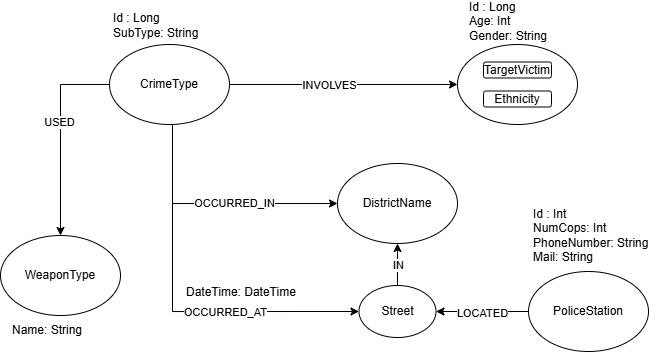

The diagram above was exported from draw.io. Its source (the exported page's mxGraphModel, read from the mxfile embedded in the PNG):
<mxGraphModel dx="1322" dy="631" grid="0" gridSize="10" guides="1" tooltips="1" connect="1" arrows="1" fold="1" page="1" pageScale="1" pageWidth="827" pageHeight="1169" math="0" shadow="0">
  <root>
    <mxCell id="0" />
    <mxCell id="1" parent="0" />
    <mxCell id="NjlqZTdc2X5JnwGrO5l0-7" style="edgeStyle=orthogonalEdgeStyle;rounded=0;orthogonalLoop=1;jettySize=auto;html=1;entryX=0;entryY=0.5;entryDx=0;entryDy=0;" parent="1" source="NjlqZTdc2X5JnwGrO5l0-1" target="NjlqZTdc2X5JnwGrO5l0-3" edge="1">
      <mxGeometry relative="1" as="geometry" />
    </mxCell>
    <mxCell id="NjlqZTdc2X5JnwGrO5l0-8" value="INVOLVES" style="edgeLabel;html=1;align=center;verticalAlign=middle;resizable=0;points=[];" parent="NjlqZTdc2X5JnwGrO5l0-7" vertex="1" connectable="0">
      <mxGeometry x="-0.1243" y="-1" relative="1" as="geometry">
        <mxPoint as="offset" />
      </mxGeometry>
    </mxCell>
    <mxCell id="NjlqZTdc2X5JnwGrO5l0-14" style="edgeStyle=orthogonalEdgeStyle;rounded=0;orthogonalLoop=1;jettySize=auto;html=1;entryX=0;entryY=0.5;entryDx=0;entryDy=0;" parent="1" source="NjlqZTdc2X5JnwGrO5l0-1" target="NjlqZTdc2X5JnwGrO5l0-9" edge="1">
      <mxGeometry relative="1" as="geometry">
        <Array as="points">
          <mxPoint x="198" y="386" />
        </Array>
      </mxGeometry>
    </mxCell>
    <mxCell id="NjlqZTdc2X5JnwGrO5l0-15" value="OCCURRED_IN" style="edgeLabel;html=1;align=center;verticalAlign=middle;resizable=0;points=[];" parent="NjlqZTdc2X5JnwGrO5l0-14" vertex="1" connectable="0">
      <mxGeometry x="0.1532" relative="1" as="geometry">
        <mxPoint as="offset" />
      </mxGeometry>
    </mxCell>
    <mxCell id="NjlqZTdc2X5JnwGrO5l0-16" style="edgeStyle=orthogonalEdgeStyle;rounded=0;orthogonalLoop=1;jettySize=auto;html=1;entryX=0;entryY=0.5;entryDx=0;entryDy=0;" parent="1" source="NjlqZTdc2X5JnwGrO5l0-1" target="NjlqZTdc2X5JnwGrO5l0-10" edge="1">
      <mxGeometry relative="1" as="geometry">
        <Array as="points">
          <mxPoint x="198" y="494" />
        </Array>
      </mxGeometry>
    </mxCell>
    <mxCell id="NjlqZTdc2X5JnwGrO5l0-17" value="OCCURRED_AT" style="edgeLabel;html=1;align=center;verticalAlign=middle;resizable=0;points=[];" parent="NjlqZTdc2X5JnwGrO5l0-16" vertex="1" connectable="0">
      <mxGeometry x="0.2836" y="-1" relative="1" as="geometry">
        <mxPoint as="offset" />
      </mxGeometry>
    </mxCell>
    <mxCell id="NjlqZTdc2X5JnwGrO5l0-20" style="edgeStyle=orthogonalEdgeStyle;rounded=0;orthogonalLoop=1;jettySize=auto;html=1;entryX=0.5;entryY=0;entryDx=0;entryDy=0;" parent="1" source="NjlqZTdc2X5JnwGrO5l0-1" target="NjlqZTdc2X5JnwGrO5l0-19" edge="1">
      <mxGeometry relative="1" as="geometry">
        <Array as="points">
          <mxPoint x="86" y="267" />
        </Array>
      </mxGeometry>
    </mxCell>
    <mxCell id="NjlqZTdc2X5JnwGrO5l0-21" value="USED" style="edgeLabel;html=1;align=center;verticalAlign=middle;resizable=0;points=[];" parent="NjlqZTdc2X5JnwGrO5l0-20" vertex="1" connectable="0">
      <mxGeometry x="-0.1348" y="-1" relative="1" as="geometry">
        <mxPoint as="offset" />
      </mxGeometry>
    </mxCell>
    <mxCell id="NjlqZTdc2X5JnwGrO5l0-1" value="CrimeType" style="ellipse;whiteSpace=wrap;html=1;" parent="1" vertex="1">
      <mxGeometry x="135" y="227" width="120" height="80" as="geometry" />
    </mxCell>
    <mxCell id="NjlqZTdc2X5JnwGrO5l0-2" value="Id : Long&lt;div&gt;SubType: String&lt;/div&gt;" style="text;html=1;align=left;verticalAlign=middle;whiteSpace=wrap;rounded=0;" parent="1" vertex="1">
      <mxGeometry x="137" y="193" width="101" height="30" as="geometry" />
    </mxCell>
    <mxCell id="NjlqZTdc2X5JnwGrO5l0-3" value="" style="ellipse;whiteSpace=wrap;html=1;" parent="1" vertex="1">
      <mxGeometry x="483" y="227" width="120" height="80" as="geometry" />
    </mxCell>
    <mxCell id="NjlqZTdc2X5JnwGrO5l0-4" value="TargetVictim" style="rounded=1;whiteSpace=wrap;html=1;" parent="1" vertex="1">
      <mxGeometry x="509" y="244.5" width="68" height="16" as="geometry" />
    </mxCell>
    <mxCell id="NjlqZTdc2X5JnwGrO5l0-5" value="Ethnicity" style="rounded=1;whiteSpace=wrap;html=1;" parent="1" vertex="1">
      <mxGeometry x="509" y="273.5" width="68" height="16" as="geometry" />
    </mxCell>
    <mxCell id="NjlqZTdc2X5JnwGrO5l0-6" value="Id : Long&lt;div&gt;Age: Int&lt;/div&gt;&lt;div&gt;Gender: String&lt;/div&gt;" style="text;html=1;align=left;verticalAlign=middle;whiteSpace=wrap;rounded=0;" parent="1" vertex="1">
      <mxGeometry x="492.5" y="189" width="101" height="30" as="geometry" />
    </mxCell>
    <mxCell id="NjlqZTdc2X5JnwGrO5l0-9" value="DistrictName" style="ellipse;whiteSpace=wrap;html=1;" parent="1" vertex="1">
      <mxGeometry x="363" y="346" width="120" height="80" as="geometry" />
    </mxCell>
    <mxCell id="NjlqZTdc2X5JnwGrO5l0-11" style="edgeStyle=orthogonalEdgeStyle;rounded=0;orthogonalLoop=1;jettySize=auto;html=1;entryX=0.5;entryY=1;entryDx=0;entryDy=0;" parent="1" source="NjlqZTdc2X5JnwGrO5l0-10" target="NjlqZTdc2X5JnwGrO5l0-9" edge="1">
      <mxGeometry relative="1" as="geometry" />
    </mxCell>
    <mxCell id="NjlqZTdc2X5JnwGrO5l0-12" value="IN" style="edgeLabel;html=1;align=center;verticalAlign=middle;resizable=0;points=[];" parent="NjlqZTdc2X5JnwGrO5l0-11" vertex="1" connectable="0">
      <mxGeometry x="-0.0131" y="-1" relative="1" as="geometry">
        <mxPoint as="offset" />
      </mxGeometry>
    </mxCell>
    <mxCell id="NjlqZTdc2X5JnwGrO5l0-10" value="Street" style="ellipse;whiteSpace=wrap;html=1;" parent="1" vertex="1">
      <mxGeometry x="384.5" y="468" width="77" height="52" as="geometry" />
    </mxCell>
    <mxCell id="NjlqZTdc2X5JnwGrO5l0-18" value="DateTime: DateTime" style="text;html=1;align=left;verticalAlign=middle;whiteSpace=wrap;rounded=0;" parent="1" vertex="1">
      <mxGeometry x="210" y="460" width="124" height="30" as="geometry" />
    </mxCell>
    <mxCell id="NjlqZTdc2X5JnwGrO5l0-19" value="WeaponType" style="ellipse;whiteSpace=wrap;html=1;" parent="1" vertex="1">
      <mxGeometry x="26" y="418" width="120" height="80" as="geometry" />
    </mxCell>
    <mxCell id="NjlqZTdc2X5JnwGrO5l0-22" value="Name: String" style="text;html=1;align=left;verticalAlign=middle;whiteSpace=wrap;rounded=0;" parent="1" vertex="1">
      <mxGeometry x="36" y="498" width="101" height="30" as="geometry" />
    </mxCell>
    <mxCell id="HcIJDSTsCd_F3OL3Nile-3" style="edgeStyle=orthogonalEdgeStyle;rounded=0;orthogonalLoop=1;jettySize=auto;html=1;entryX=1;entryY=0.5;entryDx=0;entryDy=0;" edge="1" parent="1" source="HcIJDSTsCd_F3OL3Nile-1" target="NjlqZTdc2X5JnwGrO5l0-10">
      <mxGeometry relative="1" as="geometry" />
    </mxCell>
    <mxCell id="HcIJDSTsCd_F3OL3Nile-4" value="LOCATED" style="edgeLabel;html=1;align=center;verticalAlign=middle;resizable=0;points=[];" vertex="1" connectable="0" parent="HcIJDSTsCd_F3OL3Nile-3">
      <mxGeometry x="0.0008" y="2" relative="1" as="geometry">
        <mxPoint as="offset" />
      </mxGeometry>
    </mxCell>
    <mxCell id="HcIJDSTsCd_F3OL3Nile-1" value="PoliceStation" style="ellipse;whiteSpace=wrap;html=1;" vertex="1" parent="1">
      <mxGeometry x="554" y="454" width="120" height="80" as="geometry" />
    </mxCell>
    <mxCell id="HcIJDSTsCd_F3OL3Nile-2" value="Id : Int&lt;div&gt;NumCops: Int&lt;br&gt;&lt;div&gt;&lt;div&gt;&lt;div&gt;PhoneNumber: String&lt;/div&gt;&lt;div&gt;Mail: String&lt;/div&gt;&lt;/div&gt;&lt;/div&gt;&lt;/div&gt;" style="text;html=1;align=left;verticalAlign=middle;whiteSpace=wrap;rounded=0;" vertex="1" parent="1">
      <mxGeometry x="557" y="403" width="128" height="30" as="geometry" />
    </mxCell>
  </root>
</mxGraphModel>